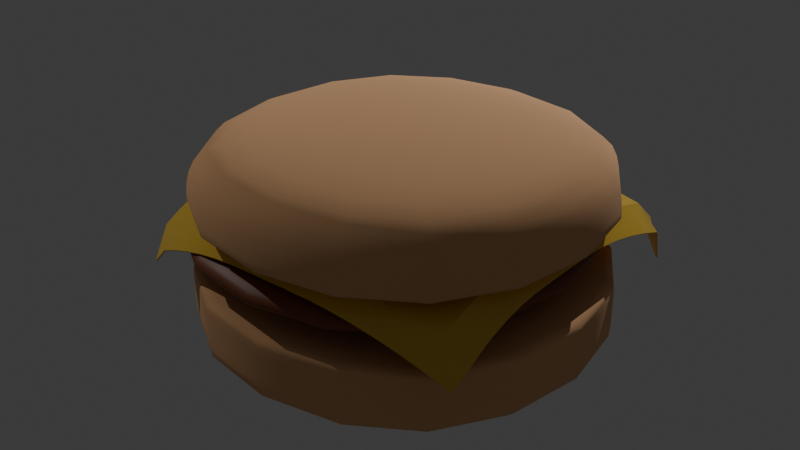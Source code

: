 # Source: hamburger.blend  (saved by Blender 4.0.36; exported with 4.5.12 LTS)
import bpy
from mathutils import Matrix  # noqa: F401  (used for matrix-valued properties, if any)

bpy.ops.wm.read_factory_settings(use_empty=True)
scene = bpy.context.scene
scene.name = 'Scene'

# ---- collections
col_collection = bpy.data.collections.new('Collection'); scene.collection.children.link(col_collection)

# ---- materials (node trees are filled in below, after node groups)
mat_bunmaterial = bpy.data.materials.new('bunMaterial')
mat_bunmaterial.use_transparent_shadow = False
mat_meatmaterial = bpy.data.materials.new('meatMaterial')
mat_meatmaterial.use_transparent_shadow = False
mat_cheesematerial = bpy.data.materials.new('cheeseMaterial')
mat_cheesematerial.use_transparent_shadow = False

# ---- node groups
ng_auto_smooth = bpy.data.node_groups.new('Auto Smooth', 'GeometryNodeTree')
_s = ng_auto_smooth.interface.new_socket(name='Geometry', in_out='OUTPUT', socket_type='NodeSocketGeometry')
_s = ng_auto_smooth.interface.new_socket(name='Geometry', in_out='INPUT', socket_type='NodeSocketGeometry')
_s = ng_auto_smooth.interface.new_socket(name='Angle', in_out='INPUT', socket_type='NodeSocketFloat')
_s.subtype = 'ANGLE'
_s.min_value = 0.0
_s.max_value = 3.142
ng_auto_smooth.is_modifier = True
_N = ng_auto_smooth.nodes; _L = ng_auto_smooth.links
n0 = _N.new('NodeGroupOutput'); n0.name = 'Group Output'; n0.location = (480, -100)
n1 = _N.new('NodeGroupInput'); n1.name = 'Group Input'; n1.location = (-420, -300)
n2 = _N.new('NodeGroupInput'); n2.name = 'Group Input.001'; n2.location = (-60, -100)
n3 = _N.new('GeometryNodeSetShadeSmooth'); n3.name = 'Set Shade Smooth'; n3.location = (120, -100)
n3.domain = 'EDGE'
n4 = _N.new('GeometryNodeSetShadeSmooth'); n4.name = 'Set Shade Smooth.001'; n4.location = (300, -100)
n5 = _N.new('GeometryNodeInputMeshEdgeAngle'); n5.name = 'Edge Angle'; n5.location = (-420, -220)
n6 = _N.new('GeometryNodeInputEdgeSmooth'); n6.name = 'Is Edge Smooth'; n6.location = (-60, -160)
n7 = _N.new('GeometryNodeInputShadeSmooth'); n7.name = 'Is Face Smooth'; n7.location = (-240, -340)
n8 = _N.new('FunctionNodeBooleanMath'); n8.name = 'Boolean Math'; n8.location = (-60, -220)
n9 = _N.new('FunctionNodeCompare'); n9.name = 'Compare'; n9.location = (-240, -180)
n9.operation = 'LESS_EQUAL'
_L.new(n5.outputs[0], n9.inputs[0])
_L.new(n4.outputs[0], n0.inputs[0])
_L.new(n1.outputs[1], n9.inputs[1])
_L.new(n9.outputs[0], n8.inputs[0])
_L.new(n7.outputs[0], n8.inputs[1])
_L.new(n2.outputs[0], n3.inputs[0])
_L.new(n6.outputs[0], n3.inputs[1])
_L.new(n3.outputs[0], n4.inputs[0])
_L.new(n8.outputs[0], n3.inputs[2])
n0.is_active_output = True

# ---- material node trees
mat_bunmaterial.use_nodes = True; mat_bunmaterial.node_tree.nodes.clear()
_N = mat_bunmaterial.node_tree.nodes; _L = mat_bunmaterial.node_tree.links
n0 = _N.new('ShaderNodeBsdfPrincipled'); n0.name = 'Principled BSDF'; n0.location = (10, 300)
n0.inputs[0].default_value = (0.8027, 0.4496, 0.2222, 1.0)
n0.inputs[2].default_value = 1.0
n0.inputs[3].default_value = 1.45
n1 = _N.new('ShaderNodeOutputMaterial'); n1.name = 'Material Output'; n1.location = (300, 300)
_L.new(n0.outputs[0], n1.inputs[0])
n1.is_active_output = True
mat_meatmaterial.use_nodes = True; mat_meatmaterial.node_tree.nodes.clear()
_N = mat_meatmaterial.node_tree.nodes; _L = mat_meatmaterial.node_tree.links
n0 = _N.new('ShaderNodeBsdfPrincipled'); n0.name = 'Principled BSDF'; n0.location = (10, 300)
n0.inputs[0].default_value = (0.2298, 0.06624, 0.02311, 1.0)
n0.inputs[3].default_value = 1.45
n1 = _N.new('ShaderNodeOutputMaterial'); n1.name = 'Material Output'; n1.location = (300, 300)
_L.new(n0.outputs[0], n1.inputs[0])
n1.is_active_output = True
mat_cheesematerial.use_nodes = True; mat_cheesematerial.node_tree.nodes.clear()
_N = mat_cheesematerial.node_tree.nodes; _L = mat_cheesematerial.node_tree.links
n0 = _N.new('ShaderNodeBsdfPrincipled'); n0.name = 'Principled BSDF'; n0.location = (10, 300)
n0.inputs[0].default_value = (0.8032, 0.5264, 0.06662, 1.0)
n0.inputs[2].default_value = 0.1
n0.inputs[3].default_value = 1.45
n1 = _N.new('ShaderNodeOutputMaterial'); n1.name = 'Material Output'; n1.location = (300, 300)
_L.new(n0.outputs[0], n1.inputs[0])
n1.is_active_output = True

# ---- world
world_world = bpy.data.worlds.new('World'); scene.world = world_world
world_world.use_nodes = True; world_world.node_tree.nodes.clear()
_N = world_world.node_tree.nodes; _L = world_world.node_tree.links
n0 = _N.new('ShaderNodeOutputWorld'); n0.name = 'World Output'; n0.location = (300, 300)
n1 = _N.new('ShaderNodeBackground'); n1.name = 'Background'; n1.location = (10, 300)
n1.inputs[0].default_value = (0.05088, 0.05088, 0.05088, 1.0)
_L.new(n1.outputs[0], n0.inputs[0])
n0.is_active_output = True
world_world.color = (0.05088, 0.05088, 0.05088)
world_world.use_sun_shadow = False
world_world.sun_shadow_jitter_overblur = 0.0

# ---- lights
light_point = bpy.data.lights.new('Point', 'POINT')
light_point.transmission_factor = 0.0
light_point.use_soft_falloff = False
light_point.energy = 575.3
light_point.shadow_maximum_resolution = 0.006
light_point.use_absolute_resolution = True
light_point_002 = bpy.data.lights.new('Point.002', 'POINT')
light_point_002.transmission_factor = 0.0
light_point_002.use_soft_falloff = False
light_point_002.energy = 100.0
light_point_002.shadow_maximum_resolution = 0.006
light_point_002.use_absolute_resolution = True

# ---- meshes
me_cube_003 = bpy.data.meshes.new('Cube.003')
me_cube_003.from_pydata([(-1.0, -1.0, -0.07154), (-1.0, -1.0, 0.2711), (-1.0, 1.0, -0.07154), (-1.0, 1.0, 0.2711), (1.0, -1.0, -0.07154), (1.0, -1.0, 0.2711), (1.0, 1.0, -0.07154), (1.0, 1.0, 0.2711), (-1.0, -1.0, 0.3015), (-1.0, 1.0, 0.3015), (1.0, 1.0, 0.3015), (1.0, -1.0, 0.3015), (-1.0, 1.0, 0.03228), (1.0, 1.0, 0.03228), (1.0, -1.0, 0.03228), (-1.0, -1.0, 0.03228)], [], [(8, 1, 3, 9), (9, 3, 7, 10), (10, 7, 5, 11), (11, 5, 1, 8), (2, 6, 4, 0), (7, 3, 1, 5), (14, 11, 8, 15), (13, 10, 11, 14), (12, 9, 10, 13), (15, 8, 9, 12), (0, 15, 12, 2), (2, 12, 13, 6), (6, 13, 14, 4), (4, 14, 15, 0)])
me_cube_003.polygons.foreach_set('use_smooth', [True] * 14)
_uv = me_cube_003.uv_layers.new(name='UVMap')
_uv.uv.foreach_set('vector', [0.6056, 0.0, 0.625, 0.0, 0.625, 0.25, 0.6056, 0.25, 0.6056, 0.25, 0.625, 0.25, 0.625, 0.5, 0.6056, 0.5, 0.6056, 0.5, 0.625, 0.5, 0.625, 0.75, 0.6056, 0.75, 0.6056, 0.75, 0.625, 0.75, 0.625, 1.0, 0.6056, 1.0, 0.125, 0.5, 0.375, 0.5, 0.375, 0.75, 0.125, 0.75, 0.625, 0.5, 0.875, 0.5, 0.875, 0.75, 0.625, 0.75, 0.4169, 0.75, 0.6056, 0.75, 0.6056, 1.0, 0.4169, 1.0, 0.4169, 0.5, 0.6056, 0.5, 0.6056, 0.75, 0.4169, 0.75, 0.4169, 0.25, 0.6056, 0.25, 0.6056, 0.5, 0.4169, 0.5, 0.4169, 0.0, 0.6056, 0.0, 0.6056, 0.25, 0.4169, 0.25, 0.375, 0.0, 0.4169, 0.0, 0.4169, 0.25, 0.375, 0.25, 0.375, 0.25, 0.4169, 0.25, 0.4169, 0.5, 0.375, 0.5, 0.375, 0.5, 0.4169, 0.5, 0.4169, 0.75, 0.375, 0.75, 0.375, 0.75, 0.4169, 0.75, 0.4169, 1.0, 0.375, 1.0])
me_cube_003.materials.append(mat_bunmaterial)
me_cube_003.update()
me_cube_004 = bpy.data.meshes.new('Cube.004')
me_cube_004.from_pydata([(-0.7752, -0.7077, -0.3017), (-0.8534, -0.7859, -0.05698), (-0.7752, 0.7077, -0.3017), (-0.8534, 0.7859, -0.05698), (0.6403, -0.7077, -0.3017), (0.7185, -0.7859, -0.05698), (0.6403, 0.7077, -0.3017), (0.7185, 0.7859, -0.05698), (-1.067, -1.0, -0.1427), (-1.067, 1.0, -0.1427), (0.9326, 1.0, -0.1427), (0.9326, -1.0, -0.1427), (-1.067, 1.0, -0.1979), (0.9326, 1.0, -0.1979), (0.9326, -1.0, -0.1979), (-1.067, -1.0, -0.1979)], [], [(8, 1, 3, 9), (9, 3, 7, 10), (10, 7, 5, 11), (11, 5, 1, 8), (2, 6, 4, 0), (7, 3, 1, 5), (14, 11, 8, 15), (13, 10, 11, 14), (12, 9, 10, 13), (15, 8, 9, 12), (0, 15, 12, 2), (2, 12, 13, 6), (6, 13, 14, 4), (4, 14, 15, 0)])
me_cube_004.polygons.foreach_set('use_smooth', [True] * 14)
_uv = me_cube_004.uv_layers.new(name='UVMap')
_uv.uv.foreach_set('vector', [0.6056, 0.0, 0.625, 0.0, 0.625, 0.25, 0.6056, 0.25, 0.6056, 0.25, 0.625, 0.25, 0.625, 0.5, 0.6056, 0.5, 0.6056, 0.5, 0.625, 0.5, 0.625, 0.75, 0.6056, 0.75, 0.6056, 0.75, 0.625, 0.75, 0.625, 1.0, 0.6056, 1.0, 0.125, 0.5, 0.375, 0.5, 0.375, 0.75, 0.125, 0.75, 0.625, 0.5, 0.875, 0.5, 0.875, 0.75, 0.625, 0.75, 0.4169, 0.75, 0.6056, 0.75, 0.6056, 1.0, 0.4169, 1.0, 0.4169, 0.5, 0.6056, 0.5, 0.6056, 0.75, 0.4169, 0.75, 0.4169, 0.25, 0.6056, 0.25, 0.6056, 0.5, 0.4169, 0.5, 0.4169, 0.0, 0.6056, 0.0, 0.6056, 0.25, 0.4169, 0.25, 0.375, 0.0, 0.4169, 0.0, 0.4169, 0.25, 0.375, 0.25, 0.375, 0.25, 0.4169, 0.25, 0.4169, 0.5, 0.375, 0.5, 0.375, 0.5, 0.4169, 0.5, 0.4169, 0.75, 0.375, 0.75, 0.375, 0.75, 0.4169, 0.75, 0.4169, 1.0, 0.375, 1.0])
me_cube_004.materials.append(mat_meatmaterial)
me_cube_004.update()
me_plane = bpy.data.meshes.new('Plane')
me_plane.from_pydata([(-0.8151, -0.7539, -0.2961), (0.8379, -0.7566, -0.2485), (-0.7027, 0.8579, -0.3891), (0.8273, 0.8075, -0.3576), (-0.719, 0.7748, -0.1768), (-0.7635, 0.6526, -0.1208), (-0.7953, 0.5343, -0.07712), (-0.8157, 0.4197, -0.04529), (-0.8261, 0.3089, -0.02486), (-0.8283, 0.2017, -0.01526), (-0.8284, 0.09787, -0.0139), (-0.8284, -0.005319, -0.0141), (-0.8283, -0.1085, -0.01432), (-0.8281, -0.211, -0.01612), (-0.8274, -0.3103, -0.02565), (-0.8261, -0.406, -0.04355), (-0.8242, -0.4982, -0.06982), (-0.8218, -0.587, -0.1045), (-0.8187, -0.6722, -0.1475), (-0.7154, -0.7755, -0.2003), (-0.6151, -0.7937, -0.1573), (-0.5142, -0.8084, -0.1226), (-0.4127, -0.8195, -0.09634), (-0.3107, -0.8271, -0.07845), (-0.208, -0.8312, -0.06894), (-0.1048, -0.832, -0.06715), (-0.001519, -0.8322, -0.06693), (0.1018, -0.8324, -0.06672), (0.2052, -0.8319, -0.06807), (0.3092, -0.8282, -0.07716), (0.4137, -0.8209, -0.09463), (0.5189, -0.8101, -0.1205), (0.6246, -0.7958, -0.1547), (0.7309, -0.778, -0.1974), (0.8342, -0.6751, -0.2212), (0.8311, -0.5901, -0.1779), (0.8285, -0.5016, -0.143), (0.8266, -0.4096, -0.1164), (0.8252, -0.3141, -0.09823), (0.8244, -0.2151, -0.08836), (0.8242, -0.1129, -0.08618), (0.824, -0.01006, -0.08556), (0.8239, 0.09277, -0.08492), (0.8238, 0.1962, -0.08582), (0.8243, 0.3029, -0.09439), (0.8254, 0.4131, -0.1113), (0.827, 0.5267, -0.1365), (0.8293, 0.6439, -0.1702), (0.8321, 0.7646, -0.2123), (0.7267, 0.8978, -0.2191), (0.6205, 0.8803, -0.177), (0.5149, 0.8665, -0.1433), (0.4098, 0.8562, -0.118), (0.3054, 0.8493, -0.101), (0.2015, 0.846, -0.09242), (0.09823, 0.8459, -0.09152), (-0.004972, 0.8464, -0.09216), (-0.1082, 0.8469, -0.09279), (-0.2106, 0.8481, -0.09516), (-0.3068, 0.8526, -0.1071), (-0.3954, 0.8608, -0.1295), (-0.476, 0.8726, -0.1628), (-0.5478, 0.8881, -0.207), (-0.612, 0.904, -0.2652), (-0.7167, -0.6803, -0.108), (-0.7191, -0.5909, -0.07482), (-0.7213, -0.5005, -0.04424), (-0.723, -0.4074, -0.02012), (-0.7243, -0.3111, -0.003534), (-0.7249, -0.2115, 0.005116), (-0.725, -0.1088, 0.006537), (-0.7251, -0.005663, 0.006775), (-0.7251, 0.09751, 0.006994), (-0.7251, 0.2012, 0.006041), (-0.7233, 0.3079, -0.002537), (-0.7138, 0.4182, -0.02135), (-0.6952, 0.5318, -0.05048), (-0.6673, 0.6483, -0.08893), (-0.6327, 0.7661, -0.1321), (-0.6158, -0.6943, -0.07478), (-0.6172, -0.5997, -0.05429), (-0.6189, -0.5058, -0.03194), (-0.6202, -0.4105, -0.01301), (-0.6212, -0.3128, 0.0001162), (-0.6217, -0.2122, 0.006334), (-0.6218, -0.1092, 0.006953), (-0.6218, -0.006027, 0.007211), (-0.6219, 0.09713, 0.007449), (-0.6219, 0.2004, 0.007329), (-0.6211, 0.3061, 0.001479), (-0.6144, 0.4149, -0.01304), (-0.6004, 0.5262, -0.03559), (-0.5804, 0.6391, -0.06342), (-0.5589, 0.7513, -0.08999), (-0.5146, -0.7072, -0.04419), (-0.5155, -0.6092, -0.03192), (-0.5166, -0.5121, -0.0173), (-0.5175, -0.4143, -0.004386), (-0.5182, -0.3147, 0.004227), (-0.5185, -0.2126, 0.007074), (-0.5185, -0.1095, 0.007372), (-0.5186, -0.006395, 0.007651), (-0.5187, 0.09675, 0.00791), (-0.5187, 0.1999, 0.008145), (-0.5186, 0.3041, 0.005835), (-0.5155, 0.4109, -0.003078), (-0.5068, 0.5196, -0.018), (-0.4944, 0.6291, -0.03585), (-0.4817, 0.7376, -0.05154), (-0.413, -0.7175, -0.02007), (-0.4135, -0.6172, -0.01299), (-0.4142, -0.5176, -0.004375), (-0.4148, -0.4175, 0.003003), (-0.4151, -0.316, 0.006959), (-0.4152, -0.213, 0.007472), (-0.4153, -0.1099, 0.007792), (-0.4153, -0.006765, 0.008094), (-0.4154, 0.09636, 0.008376), (-0.4155, 0.1995, 0.008632), (-0.4155, 0.3027, 0.008683), (-0.4151, 0.4075, 0.005208), (-0.4113, 0.5137, -0.002703), (-0.4048, 0.6205, -0.01277), (-0.3978, 0.7268, -0.02152), (-0.3108, -0.7245, -0.003495), (-0.3111, -0.6229, 0.0001416), (-0.3115, -0.5214, 0.004241), (-0.3117, -0.4193, 0.006963), (-0.3118, -0.3163, 0.007508), (-0.3119, -0.2133, 0.007865), (-0.312, -0.1102, 0.008209), (-0.3121, -0.007135, 0.008536), (-0.3122, 0.09597, 0.008842), (-0.3122, 0.1991, 0.009122), (-0.3123, 0.3022, 0.009371), (-0.3123, 0.4055, 0.009408), (-0.312, 0.5097, 0.00718), (-0.3099, 0.6145, 0.002971), (-0.3069, 0.7193, -0.001116), (-0.2081, -0.7283, 0.00514), (-0.2083, -0.6256, 0.006351), (-0.2084, -0.5227, 0.007084), (-0.2085, -0.4197, 0.007478), (-0.2086, -0.3166, 0.007868), (-0.2087, -0.2136, 0.00825), (-0.2088, -0.1106, 0.00862), (-0.2088, -0.007501, 0.008974), (-0.2089, 0.09558, 0.009307), (-0.209, 0.1987, 0.009613), (-0.209, 0.3018, 0.009887), (-0.2091, 0.405, 0.01012), (-0.2091, 0.5082, 0.01031), (-0.2092, 0.6115, 0.01011), (-0.2089, 0.7152, 0.009321), (-0.1049, -0.729, 0.006551), (-0.105, -0.626, 0.006966), (-0.1051, -0.523, 0.007383), (-0.1052, -0.4199, 0.007801), (-0.1053, -0.3169, 0.008215), (-0.1054, -0.2139, 0.008624), (-0.1055, -0.1109, 0.009021), (-0.1056, -0.00786, 0.009404), (-0.1057, 0.09519, 0.009766), (-0.1057, 0.1983, 0.0101), (-0.1058, 0.3014, 0.0104), (-0.1059, 0.4045, 0.01066), (-0.1059, 0.5077, 0.01087), (-0.106, 0.6109, 0.01103), (-0.106, 0.7142, 0.01112), (-0.001605, -0.7292, 0.006792), (-0.001708, -0.6262, 0.007227), (-0.001812, -0.5232, 0.007666), (-0.001916, -0.4202, 0.008107), (-0.00202, -0.3172, 0.008546), (-0.002123, -0.2142, 0.008982), (-0.002224, -0.1112, 0.009408), (-0.002321, -0.008208, 0.009821), (-0.002414, 0.09482, 0.01021), (-0.0025, 0.1979, 0.01058), (-0.002579, 0.301, 0.01091), (-0.002647, 0.4041, 0.0112), (-0.002703, 0.5072, 0.01144), (-0.002744, 0.6104, 0.01161), (-0.002769, 0.7137, 0.01172), (0.1017, -0.7294, 0.007015), (0.1016, -0.6264, 0.007469), (0.1015, -0.5234, 0.007928), (0.1014, -0.4204, 0.008392), (0.1013, -0.3175, 0.008857), (0.1012, -0.2145, 0.009319), (0.101, -0.1115, 0.009774), (0.1009, -0.00854, 0.01022), (0.1008, 0.09446, 0.01064), (0.1007, 0.1975, 0.01104), (0.1007, 0.3005, 0.01141), (0.1006, 0.4036, 0.01173), (0.1005, 0.5068, 0.01199), (0.1005, 0.6099, 0.01219), (0.1004, 0.7132, 0.01231), (0.2051, -0.729, 0.006065), (0.2049, -0.6264, 0.007352), (0.2048, -0.5236, 0.008167), (0.2047, -0.4207, 0.008653), (0.2046, -0.3177, 0.009141), (0.2044, -0.2148, 0.00963), (0.2043, -0.1118, 0.01011), (0.2042, -0.008851, 0.01059), (0.2041, 0.09412, 0.01105), (0.204, 0.1971, 0.01149), (0.2039, 0.3001, 0.01189), (0.2038, 0.4032, 0.01224), (0.2037, 0.5063, 0.01254), (0.2037, 0.6096, 0.01243), (0.2037, 0.7132, 0.01176), (0.309, -0.7257, -0.002112), (0.3086, -0.6241, 0.001637), (0.3083, -0.5227, 0.005855), (0.308, -0.4208, 0.008707), (0.3078, -0.3179, 0.009395), (0.3077, -0.215, 0.009908), (0.3076, -0.1121, 0.01042), (0.3075, -0.009133, 0.01093), (0.3074, 0.09381, 0.01142), (0.3073, 0.1968, 0.01189), (0.3072, 0.2998, 0.01234), (0.3071, 0.4029, 0.01256), (0.3072, 0.5069, 0.01056), (0.3074, 0.6116, 0.007104), (0.3075, 0.7162, 0.004005), (0.4134, -0.719, -0.01824), (0.4129, -0.6189, -0.01101), (0.4122, -0.5194, -0.002245), (0.4115, -0.4194, 0.005297), (0.4112, -0.318, 0.009434), (0.411, -0.2152, 0.01015), (0.4109, -0.1123, 0.01069), (0.4108, -0.009379, 0.01122), (0.4106, 0.09354, 0.01175), (0.4105, 0.1965, 0.01226), (0.4104, 0.2995, 0.01257), (0.4106, 0.404, 0.00942), (0.411, 0.51, 0.002807), (0.4115, 0.6165, -0.00513), (0.4119, 0.7225, -0.01167), (0.5184, -0.7091, -0.04193), (0.5175, -0.6112, -0.02948), (0.5164, -0.5143, -0.01467), (0.5154, -0.4166, -0.001569), (0.5146, -0.3172, 0.007257), (0.5143, -0.2154, 0.01034), (0.5142, -0.1125, 0.0109), (0.5141, -0.009583, 0.01147), (0.5139, 0.09331, 0.01202), (0.5138, 0.1962, 0.01256), (0.5139, 0.3002, 0.01058), (0.5143, 0.4066, 0.002824), (0.5151, 0.5148, -0.009272), (0.516, 0.6238, -0.02317), (0.5168, 0.732, -0.03488), (0.6239, -0.6965, -0.07209), (0.6224, -0.6021, -0.0514), (0.6207, -0.5084, -0.02886), (0.6193, -0.4133, -0.009711), (0.6182, -0.3157, 0.003659), (0.6177, -0.2153, 0.01015), (0.6175, -0.1126, 0.01107), (0.6174, -0.009735, 0.01165), (0.6172, 0.09314, 0.01223), (0.6171, 0.1962, 0.01246), (0.6174, 0.3015, 0.007143), (0.6182, 0.4098, -0.005082), (0.6194, 0.5205, -0.02313), (0.6208, 0.6327, -0.04469), (0.6221, 0.7442, -0.06456), (0.7295, -0.6828, -0.1049), (0.7271, -0.5937, -0.07153), (0.7249, -0.5034, -0.04074), (0.7231, -0.4105, -0.01638), (0.7218, -0.3144, 0.0004708), (0.7211, -0.2151, 0.009416), (0.7209, -0.1127, 0.01117), (0.7207, -0.009831, 0.01176), (0.7206, 0.09303, 0.01236), (0.7205, 0.1964, 0.0118), (0.721, 0.3027, 0.004068), (0.722, 0.4124, -0.01158), (0.7235, 0.5252, -0.03477), (0.7255, 0.6408, -0.06447), (0.7277, 0.7575, -0.09692)], [], [(288, 48, 3, 49), (4, 78, 63, 2), (78, 93, 62, 63), (93, 108, 61, 62), (108, 123, 60, 61), (123, 138, 59, 60), (138, 153, 58, 59), (153, 168, 57, 58), (168, 183, 56, 57), (183, 198, 55, 56), (198, 213, 54, 55), (213, 228, 53, 54), (228, 243, 52, 53), (243, 258, 51, 52), (258, 273, 50, 51), (273, 288, 49, 50), (0, 19, 64, 18), (18, 64, 65, 17), (17, 65, 66, 16), (16, 66, 67, 15), (15, 67, 68, 14), (14, 68, 69, 13), (13, 69, 70, 12), (12, 70, 71, 11), (11, 71, 72, 10), (10, 72, 73, 9), (9, 73, 74, 8), (8, 74, 75, 7), (7, 75, 76, 6), (6, 76, 77, 5), (5, 77, 78, 4), (19, 20, 79, 64), (64, 79, 80, 65), (65, 80, 81, 66), (66, 81, 82, 67), (67, 82, 83, 68), (68, 83, 84, 69), (69, 84, 85, 70), (70, 85, 86, 71), (71, 86, 87, 72), (72, 87, 88, 73), (73, 88, 89, 74), (74, 89, 90, 75), (75, 90, 91, 76), (76, 91, 92, 77), (77, 92, 93, 78), (20, 21, 94, 79), (79, 94, 95, 80), (80, 95, 96, 81), (81, 96, 97, 82), (82, 97, 98, 83), (83, 98, 99, 84), (84, 99, 100, 85), (85, 100, 101, 86), (86, 101, 102, 87), (87, 102, 103, 88), (88, 103, 104, 89), (89, 104, 105, 90), (90, 105, 106, 91), (91, 106, 107, 92), (92, 107, 108, 93), (21, 22, 109, 94), (94, 109, 110, 95), (95, 110, 111, 96), (96, 111, 112, 97), (97, 112, 113, 98), (98, 113, 114, 99), (99, 114, 115, 100), (100, 115, 116, 101), (101, 116, 117, 102), (102, 117, 118, 103), (103, 118, 119, 104), (104, 119, 120, 105), (105, 120, 121, 106), (106, 121, 122, 107), (107, 122, 123, 108), (22, 23, 124, 109), (109, 124, 125, 110), (110, 125, 126, 111), (111, 126, 127, 112), (112, 127, 128, 113), (113, 128, 129, 114), (114, 129, 130, 115), (115, 130, 131, 116), (116, 131, 132, 117), (117, 132, 133, 118), (118, 133, 134, 119), (119, 134, 135, 120), (120, 135, 136, 121), (121, 136, 137, 122), (122, 137, 138, 123), (23, 24, 139, 124), (124, 139, 140, 125), (125, 140, 141, 126), (126, 141, 142, 127), (127, 142, 143, 128), (128, 143, 144, 129), (129, 144, 145, 130), (130, 145, 146, 131), (131, 146, 147, 132), (132, 147, 148, 133), (133, 148, 149, 134), (134, 149, 150, 135), (135, 150, 151, 136), (136, 151, 152, 137), (137, 152, 153, 138), (24, 25, 154, 139), (139, 154, 155, 140), (140, 155, 156, 141), (141, 156, 157, 142), (142, 157, 158, 143), (143, 158, 159, 144), (144, 159, 160, 145), (145, 160, 161, 146), (146, 161, 162, 147), (147, 162, 163, 148), (148, 163, 164, 149), (149, 164, 165, 150), (150, 165, 166, 151), (151, 166, 167, 152), (152, 167, 168, 153), (25, 26, 169, 154), (154, 169, 170, 155), (155, 170, 171, 156), (156, 171, 172, 157), (157, 172, 173, 158), (158, 173, 174, 159), (159, 174, 175, 160), (160, 175, 176, 161), (161, 176, 177, 162), (162, 177, 178, 163), (163, 178, 179, 164), (164, 179, 180, 165), (165, 180, 181, 166), (166, 181, 182, 167), (167, 182, 183, 168), (26, 27, 184, 169), (169, 184, 185, 170), (170, 185, 186, 171), (171, 186, 187, 172), (172, 187, 188, 173), (173, 188, 189, 174), (174, 189, 190, 175), (175, 190, 191, 176), (176, 191, 192, 177), (177, 192, 193, 178), (178, 193, 194, 179), (179, 194, 195, 180), (180, 195, 196, 181), (181, 196, 197, 182), (182, 197, 198, 183), (27, 28, 199, 184), (184, 199, 200, 185), (185, 200, 201, 186), (186, 201, 202, 187), (187, 202, 203, 188), (188, 203, 204, 189), (189, 204, 205, 190), (190, 205, 206, 191), (191, 206, 207, 192), (192, 207, 208, 193), (193, 208, 209, 194), (194, 209, 210, 195), (195, 210, 211, 196), (196, 211, 212, 197), (197, 212, 213, 198), (28, 29, 214, 199), (199, 214, 215, 200), (200, 215, 216, 201), (201, 216, 217, 202), (202, 217, 218, 203), (203, 218, 219, 204), (204, 219, 220, 205), (205, 220, 221, 206), (206, 221, 222, 207), (207, 222, 223, 208), (208, 223, 224, 209), (209, 224, 225, 210), (210, 225, 226, 211), (211, 226, 227, 212), (212, 227, 228, 213), (29, 30, 229, 214), (214, 229, 230, 215), (215, 230, 231, 216), (216, 231, 232, 217), (217, 232, 233, 218), (218, 233, 234, 219), (219, 234, 235, 220), (220, 235, 236, 221), (221, 236, 237, 222), (222, 237, 238, 223), (223, 238, 239, 224), (224, 239, 240, 225), (225, 240, 241, 226), (226, 241, 242, 227), (227, 242, 243, 228), (30, 31, 244, 229), (229, 244, 245, 230), (230, 245, 246, 231), (231, 246, 247, 232), (232, 247, 248, 233), (233, 248, 249, 234), (234, 249, 250, 235), (235, 250, 251, 236), (236, 251, 252, 237), (237, 252, 253, 238), (238, 253, 254, 239), (239, 254, 255, 240), (240, 255, 256, 241), (241, 256, 257, 242), (242, 257, 258, 243), (31, 32, 259, 244), (244, 259, 260, 245), (245, 260, 261, 246), (246, 261, 262, 247), (247, 262, 263, 248), (248, 263, 264, 249), (249, 264, 265, 250), (250, 265, 266, 251), (251, 266, 267, 252), (252, 267, 268, 253), (253, 268, 269, 254), (254, 269, 270, 255), (255, 270, 271, 256), (256, 271, 272, 257), (257, 272, 273, 258), (32, 33, 274, 259), (259, 274, 275, 260), (260, 275, 276, 261), (261, 276, 277, 262), (262, 277, 278, 263), (263, 278, 279, 264), (264, 279, 280, 265), (265, 280, 281, 266), (266, 281, 282, 267), (267, 282, 283, 268), (268, 283, 284, 269), (269, 284, 285, 270), (270, 285, 286, 271), (271, 286, 287, 272), (272, 287, 288, 273), (33, 1, 34, 274), (274, 34, 35, 275), (275, 35, 36, 276), (276, 36, 37, 277), (277, 37, 38, 278), (278, 38, 39, 279), (279, 39, 40, 280), (280, 40, 41, 281), (281, 41, 42, 282), (282, 42, 43, 283), (283, 43, 44, 284), (284, 44, 45, 285), (285, 45, 46, 286), (286, 46, 47, 287), (287, 47, 48, 288)])
me_plane.polygons.foreach_set('use_smooth', [True] * 256)
_uv = me_plane.uv_layers.new(name='UVMap')
_uv.uv.foreach_set('vector', [0.9375, 0.9375, 1.0, 0.9375, 1.0, 1.0, 0.9375, 1.0, 0.0, 0.9375, 0.0625, 0.9375, 0.0625, 1.0, 0.0, 1.0, 0.0625, 0.9375, 0.125, 0.9375, 0.125, 1.0, 0.0625, 1.0, 0.125, 0.9375, 0.1875, 0.9375, 0.1875, 1.0, 0.125, 1.0, 0.1875, 0.9375, 0.25, 0.9375, 0.25, 1.0, 0.1875, 1.0, 0.25, 0.9375, 0.3125, 0.9375, 0.3125, 1.0, 0.25, 1.0, 0.3125, 0.9375, 0.375, 0.9375, 0.375, 1.0, 0.3125, 1.0, 0.375, 0.9375, 0.4375, 0.9375, 0.4375, 1.0, 0.375, 1.0, 0.4375, 0.9375, 0.5, 0.9375, 0.5, 1.0, 0.4375, 1.0, 0.5, 0.9375, 0.5625, 0.9375, 0.5625, 1.0, 0.5, 1.0, 0.5625, 0.9375, 0.625, 0.9375, 0.625, 1.0, 0.5625, 1.0, 0.625, 0.9375, 0.6875, 0.9375, 0.6875, 1.0, 0.625, 1.0, 0.6875, 0.9375, 0.75, 0.9375, 0.75, 1.0, 0.6875, 1.0, 0.75, 0.9375, 0.8125, 0.9375, 0.8125, 1.0, 0.75, 1.0, 0.8125, 0.9375, 0.875, 0.9375, 0.875, 1.0, 0.8125, 1.0, 0.875, 0.9375, 0.9375, 0.9375, 0.9375, 1.0, 0.875, 1.0, 0.0, 0.0, 0.0625, 0.0, 0.0625, 0.0625, 0.0, 0.0625, 0.0, 0.0625, 0.0625, 0.0625, 0.0625, 0.125, 0.0, 0.125, 0.0, 0.125, 0.0625, 0.125, 0.0625, 0.1875, 0.0, 0.1875, 0.0, 0.1875, 0.0625, 0.1875, 0.0625, 0.25, 0.0, 0.25, 0.0, 0.25, 0.0625, 0.25, 0.0625, 0.3125, 0.0, 0.3125, 0.0, 0.3125, 0.0625, 0.3125, 0.0625, 0.375, 0.0, 0.375, 0.0, 0.375, 0.0625, 0.375, 0.0625, 0.4375, 0.0, 0.4375, 0.0, 0.4375, 0.0625, 0.4375, 0.0625, 0.5, 0.0, 0.5, 0.0, 0.5, 0.0625, 0.5, 0.0625, 0.5625, 0.0, 0.5625, 0.0, 0.5625, 0.0625, 0.5625, 0.0625, 0.625, 0.0, 0.625, 0.0, 0.625, 0.0625, 0.625, 0.0625, 0.6875, 0.0, 0.6875, 0.0, 0.6875, 0.0625, 0.6875, 0.0625, 0.75, 0.0, 0.75, 0.0, 0.75, 0.0625, 0.75, 0.0625, 0.8125, 0.0, 0.8125, 0.0, 0.8125, 0.0625, 0.8125, 0.0625, 0.875, 0.0, 0.875, 0.0, 0.875, 0.0625, 0.875, 0.0625, 0.9375, 0.0, 0.9375, 0.0625, 0.0, 0.125, 0.0, 0.125, 0.0625, 0.0625, 0.0625, 0.0625, 0.0625, 0.125, 0.0625, 0.125, 0.125, 0.0625, 0.125, 0.0625, 0.125, 0.125, 0.125, 0.125, 0.1875, 0.0625, 0.1875, 0.0625, 0.1875, 0.125, 0.1875, 0.125, 0.25, 0.0625, 0.25, 0.0625, 0.25, 0.125, 0.25, 0.125, 0.3125, 0.0625, 0.3125, 0.0625, 0.3125, 0.125, 0.3125, 0.125, 0.375, 0.0625, 0.375, 0.0625, 0.375, 0.125, 0.375, 0.125, 0.4375, 0.0625, 0.4375, 0.0625, 0.4375, 0.125, 0.4375, 0.125, 0.5, 0.0625, 0.5, 0.0625, 0.5, 0.125, 0.5, 0.125, 0.5625, 0.0625, 0.5625, 0.0625, 0.5625, 0.125, 0.5625, 0.125, 0.625, 0.0625, 0.625, 0.0625, 0.625, 0.125, 0.625, 0.125, 0.6875, 0.0625, 0.6875, 0.0625, 0.6875, 0.125, 0.6875, 0.125, 0.75, 0.0625, 0.75, 0.0625, 0.75, 0.125, 0.75, 0.125, 0.8125, 0.0625, 0.8125, 0.0625, 0.8125, 0.125, 0.8125, 0.125, 0.875, 0.0625, 0.875, 0.0625, 0.875, 0.125, 0.875, 0.125, 0.9375, 0.0625, 0.9375, 0.125, 0.0, 0.1875, 0.0, 0.1875, 0.0625, 0.125, 0.0625, 0.125, 0.0625, 0.1875, 0.0625, 0.1875, 0.125, 0.125, 0.125, 0.125, 0.125, 0.1875, 0.125, 0.1875, 0.1875, 0.125, 0.1875, 0.125, 0.1875, 0.1875, 0.1875, 0.1875, 0.25, 0.125, 0.25, 0.125, 0.25, 0.1875, 0.25, 0.1875, 0.3125, 0.125, 0.3125, 0.125, 0.3125, 0.1875, 0.3125, 0.1875, 0.375, 0.125, 0.375, 0.125, 0.375, 0.1875, 0.375, 0.1875, 0.4375, 0.125, 0.4375, 0.125, 0.4375, 0.1875, 0.4375, 0.1875, 0.5, 0.125, 0.5, 0.125, 0.5, 0.1875, 0.5, 0.1875, 0.5625, 0.125, 0.5625, 0.125, 0.5625, 0.1875, 0.5625, 0.1875, 0.625, 0.125, 0.625, 0.125, 0.625, 0.1875, 0.625, 0.1875, 0.6875, 0.125, 0.6875, 0.125, 0.6875, 0.1875, 0.6875, 0.1875, 0.75, 0.125, 0.75, 0.125, 0.75, 0.1875, 0.75, 0.1875, 0.8125, 0.125, 0.8125, 0.125, 0.8125, 0.1875, 0.8125, 0.1875, 0.875, 0.125, 0.875, 0.125, 0.875, 0.1875, 0.875, 0.1875, 0.9375, 0.125, 0.9375, 0.1875, 0.0, 0.25, 0.0, 0.25, 0.0625, 0.1875, 0.0625, 0.1875, 0.0625, 0.25, 0.0625, 0.25, 0.125, 0.1875, 0.125, 0.1875, 0.125, 0.25, 0.125, 0.25, 0.1875, 0.1875, 0.1875, 0.1875, 0.1875, 0.25, 0.1875, 0.25, 0.25, 0.1875, 0.25, 0.1875, 0.25, 0.25, 0.25, 0.25, 0.3125, 0.1875, 0.3125, 0.1875, 0.3125, 0.25, 0.3125, 0.25, 0.375, 0.1875, 0.375, 0.1875, 0.375, 0.25, 0.375, 0.25, 0.4375, 0.1875, 0.4375, 0.1875, 0.4375, 0.25, 0.4375, 0.25, 0.5, 0.1875, 0.5, 0.1875, 0.5, 0.25, 0.5, 0.25, 0.5625, 0.1875, 0.5625, 0.1875, 0.5625, 0.25, 0.5625, 0.25, 0.625, 0.1875, 0.625, 0.1875, 0.625, 0.25, 0.625, 0.25, 0.6875, 0.1875, 0.6875, 0.1875, 0.6875, 0.25, 0.6875, 0.25, 0.75, 0.1875, 0.75, 0.1875, 0.75, 0.25, 0.75, 0.25, 0.8125, 0.1875, 0.8125, 0.1875, 0.8125, 0.25, 0.8125, 0.25, 0.875, 0.1875, 0.875, 0.1875, 0.875, 0.25, 0.875, 0.25, 0.9375, 0.1875, 0.9375, 0.25, 0.0, 0.3125, 0.0, 0.3125, 0.0625, 0.25, 0.0625, 0.25, 0.0625, 0.3125, 0.0625, 0.3125, 0.125, 0.25, 0.125, 0.25, 0.125, 0.3125, 0.125, 0.3125, 0.1875, 0.25, 0.1875, 0.25, 0.1875, 0.3125, 0.1875, 0.3125, 0.25, 0.25, 0.25, 0.25, 0.25, 0.3125, 0.25, 0.3125, 0.3125, 0.25, 0.3125, 0.25, 0.3125, 0.3125, 0.3125, 0.3125, 0.375, 0.25, 0.375, 0.25, 0.375, 0.3125, 0.375, 0.3125, 0.4375, 0.25, 0.4375, 0.25, 0.4375, 0.3125, 0.4375, 0.3125, 0.5, 0.25, 0.5, 0.25, 0.5, 0.3125, 0.5, 0.3125, 0.5625, 0.25, 0.5625, 0.25, 0.5625, 0.3125, 0.5625, 0.3125, 0.625, 0.25, 0.625, 0.25, 0.625, 0.3125, 0.625, 0.3125, 0.6875, 0.25, 0.6875, 0.25, 0.6875, 0.3125, 0.6875, 0.3125, 0.75, 0.25, 0.75, 0.25, 0.75, 0.3125, 0.75, 0.3125, 0.8125, 0.25, 0.8125, 0.25, 0.8125, 0.3125, 0.8125, 0.3125, 0.875, 0.25, 0.875, 0.25, 0.875, 0.3125, 0.875, 0.3125, 0.9375, 0.25, 0.9375, 0.3125, 0.0, 0.375, 0.0, 0.375, 0.0625, 0.3125, 0.0625, 0.3125, 0.0625, 0.375, 0.0625, 0.375, 0.125, 0.3125, 0.125, 0.3125, 0.125, 0.375, 0.125, 0.375, 0.1875, 0.3125, 0.1875, 0.3125, 0.1875, 0.375, 0.1875, 0.375, 0.25, 0.3125, 0.25, 0.3125, 0.25, 0.375, 0.25, 0.375, 0.3125, 0.3125, 0.3125, 0.3125, 0.3125, 0.375, 0.3125, 0.375, 0.375, 0.3125, 0.375, 0.3125, 0.375, 0.375, 0.375, 0.375, 0.4375, 0.3125, 0.4375, 0.3125, 0.4375, 0.375, 0.4375, 0.375, 0.5, 0.3125, 0.5, 0.3125, 0.5, 0.375, 0.5, 0.375, 0.5625, 0.3125, 0.5625, 0.3125, 0.5625, 0.375, 0.5625, 0.375, 0.625, 0.3125, 0.625, 0.3125, 0.625, 0.375, 0.625, 0.375, 0.6875, 0.3125, 0.6875, 0.3125, 0.6875, 0.375, 0.6875, 0.375, 0.75, 0.3125, 0.75, 0.3125, 0.75, 0.375, 0.75, 0.375, 0.8125, 0.3125, 0.8125, 0.3125, 0.8125, 0.375, 0.8125, 0.375, 0.875, 0.3125, 0.875, 0.3125, 0.875, 0.375, 0.875, 0.375, 0.9375, 0.3125, 0.9375, 0.375, 0.0, 0.4375, 0.0, 0.4375, 0.0625, 0.375, 0.0625, 0.375, 0.0625, 0.4375, 0.0625, 0.4375, 0.125, 0.375, 0.125, 0.375, 0.125, 0.4375, 0.125, 0.4375, 0.1875, 0.375, 0.1875, 0.375, 0.1875, 0.4375, 0.1875, 0.4375, 0.25, 0.375, 0.25, 0.375, 0.25, 0.4375, 0.25, 0.4375, 0.3125, 0.375, 0.3125, 0.375, 0.3125, 0.4375, 0.3125, 0.4375, 0.375, 0.375, 0.375, 0.375, 0.375, 0.4375, 0.375, 0.4375, 0.4375, 0.375, 0.4375, 0.375, 0.4375, 0.4375, 0.4375, 0.4375, 0.5, 0.375, 0.5, 0.375, 0.5, 0.4375, 0.5, 0.4375, 0.5625, 0.375, 0.5625, 0.375, 0.5625, 0.4375, 0.5625, 0.4375, 0.625, 0.375, 0.625, 0.375, 0.625, 0.4375, 0.625, 0.4375, 0.6875, 0.375, 0.6875, 0.375, 0.6875, 0.4375, 0.6875, 0.4375, 0.75, 0.375, 0.75, 0.375, 0.75, 0.4375, 0.75, 0.4375, 0.8125, 0.375, 0.8125, 0.375, 0.8125, 0.4375, 0.8125, 0.4375, 0.875, 0.375, 0.875, 0.375, 0.875, 0.4375, 0.875, 0.4375, 0.9375, 0.375, 0.9375, 0.4375, 0.0, 0.5, 0.0, 0.5, 0.0625, 0.4375, 0.0625, 0.4375, 0.0625, 0.5, 0.0625, 0.5, 0.125, 0.4375, 0.125, 0.4375, 0.125, 0.5, 0.125, 0.5, 0.1875, 0.4375, 0.1875, 0.4375, 0.1875, 0.5, 0.1875, 0.5, 0.25, 0.4375, 0.25, 0.4375, 0.25, 0.5, 0.25, 0.5, 0.3125, 0.4375, 0.3125, 0.4375, 0.3125, 0.5, 0.3125, 0.5, 0.375, 0.4375, 0.375, 0.4375, 0.375, 0.5, 0.375, 0.5, 0.4375, 0.4375, 0.4375, 0.4375, 0.4375, 0.5, 0.4375, 0.5, 0.5, 0.4375, 0.5, 0.4375, 0.5, 0.5, 0.5, 0.5, 0.5625, 0.4375, 0.5625, 0.4375, 0.5625, 0.5, 0.5625, 0.5, 0.625, 0.4375, 0.625, 0.4375, 0.625, 0.5, 0.625, 0.5, 0.6875, 0.4375, 0.6875, 0.4375, 0.6875, 0.5, 0.6875, 0.5, 0.75, 0.4375, 0.75, 0.4375, 0.75, 0.5, 0.75, 0.5, 0.8125, 0.4375, 0.8125, 0.4375, 0.8125, 0.5, 0.8125, 0.5, 0.875, 0.4375, 0.875, 0.4375, 0.875, 0.5, 0.875, 0.5, 0.9375, 0.4375, 0.9375, 0.5, 0.0, 0.5625, 0.0, 0.5625, 0.0625, 0.5, 0.0625, 0.5, 0.0625, 0.5625, 0.0625, 0.5625, 0.125, 0.5, 0.125, 0.5, 0.125, 0.5625, 0.125, 0.5625, 0.1875, 0.5, 0.1875, 0.5, 0.1875, 0.5625, 0.1875, 0.5625, 0.25, 0.5, 0.25, 0.5, 0.25, 0.5625, 0.25, 0.5625, 0.3125, 0.5, 0.3125, 0.5, 0.3125, 0.5625, 0.3125, 0.5625, 0.375, 0.5, 0.375, 0.5, 0.375, 0.5625, 0.375, 0.5625, 0.4375, 0.5, 0.4375, 0.5, 0.4375, 0.5625, 0.4375, 0.5625, 0.5, 0.5, 0.5, 0.5, 0.5, 0.5625, 0.5, 0.5625, 0.5625, 0.5, 0.5625, 0.5, 0.5625, 0.5625, 0.5625, 0.5625, 0.625, 0.5, 0.625, 0.5, 0.625, 0.5625, 0.625, 0.5625, 0.6875, 0.5, 0.6875, 0.5, 0.6875, 0.5625, 0.6875, 0.5625, 0.75, 0.5, 0.75, 0.5, 0.75, 0.5625, 0.75, 0.5625, 0.8125, 0.5, 0.8125, 0.5, 0.8125, 0.5625, 0.8125, 0.5625, 0.875, 0.5, 0.875, 0.5, 0.875, 0.5625, 0.875, 0.5625, 0.9375, 0.5, 0.9375, 0.5625, 0.0, 0.625, 0.0, 0.625, 0.0625, 0.5625, 0.0625, 0.5625, 0.0625, 0.625, 0.0625, 0.625, 0.125, 0.5625, 0.125, 0.5625, 0.125, 0.625, 0.125, 0.625, 0.1875, 0.5625, 0.1875, 0.5625, 0.1875, 0.625, 0.1875, 0.625, 0.25, 0.5625, 0.25, 0.5625, 0.25, 0.625, 0.25, 0.625, 0.3125, 0.5625, 0.3125, 0.5625, 0.3125, 0.625, 0.3125, 0.625, 0.375, 0.5625, 0.375, 0.5625, 0.375, 0.625, 0.375, 0.625, 0.4375, 0.5625, 0.4375, 0.5625, 0.4375, 0.625, 0.4375, 0.625, 0.5, 0.5625, 0.5, 0.5625, 0.5, 0.625, 0.5, 0.625, 0.5625, 0.5625, 0.5625, 0.5625, 0.5625, 0.625, 0.5625, 0.625, 0.625, 0.5625, 0.625, 0.5625, 0.625, 0.625, 0.625, 0.625, 0.6875, 0.5625, 0.6875, 0.5625, 0.6875, 0.625, 0.6875, 0.625, 0.75, 0.5625, 0.75, 0.5625, 0.75, 0.625, 0.75, 0.625, 0.8125, 0.5625, 0.8125, 0.5625, 0.8125, 0.625, 0.8125, 0.625, 0.875, 0.5625, 0.875, 0.5625, 0.875, 0.625, 0.875, 0.625, 0.9375, 0.5625, 0.9375, 0.625, 0.0, 0.6875, 0.0, 0.6875, 0.0625, 0.625, 0.0625, 0.625, 0.0625, 0.6875, 0.0625, 0.6875, 0.125, 0.625, 0.125, 0.625, 0.125, 0.6875, 0.125, 0.6875, 0.1875, 0.625, 0.1875, 0.625, 0.1875, 0.6875, 0.1875, 0.6875, 0.25, 0.625, 0.25, 0.625, 0.25, 0.6875, 0.25, 0.6875, 0.3125, 0.625, 0.3125, 0.625, 0.3125, 0.6875, 0.3125, 0.6875, 0.375, 0.625, 0.375, 0.625, 0.375, 0.6875, 0.375, 0.6875, 0.4375, 0.625, 0.4375, 0.625, 0.4375, 0.6875, 0.4375, 0.6875, 0.5, 0.625, 0.5, 0.625, 0.5, 0.6875, 0.5, 0.6875, 0.5625, 0.625, 0.5625, 0.625, 0.5625, 0.6875, 0.5625, 0.6875, 0.625, 0.625, 0.625, 0.625, 0.625, 0.6875, 0.625, 0.6875, 0.6875, 0.625, 0.6875, 0.625, 0.6875, 0.6875, 0.6875, 0.6875, 0.75, 0.625, 0.75, 0.625, 0.75, 0.6875, 0.75, 0.6875, 0.8125, 0.625, 0.8125, 0.625, 0.8125, 0.6875, 0.8125, 0.6875, 0.875, 0.625, 0.875, 0.625, 0.875, 0.6875, 0.875, 0.6875, 0.9375, 0.625, 0.9375, 0.6875, 0.0, 0.75, 0.0, 0.75, 0.0625, 0.6875, 0.0625, 0.6875, 0.0625, 0.75, 0.0625, 0.75, 0.125, 0.6875, 0.125, 0.6875, 0.125, 0.75, 0.125, 0.75, 0.1875, 0.6875, 0.1875, 0.6875, 0.1875, 0.75, 0.1875, 0.75, 0.25, 0.6875, 0.25, 0.6875, 0.25, 0.75, 0.25, 0.75, 0.3125, 0.6875, 0.3125, 0.6875, 0.3125, 0.75, 0.3125, 0.75, 0.375, 0.6875, 0.375, 0.6875, 0.375, 0.75, 0.375, 0.75, 0.4375, 0.6875, 0.4375, 0.6875, 0.4375, 0.75, 0.4375, 0.75, 0.5, 0.6875, 0.5, 0.6875, 0.5, 0.75, 0.5, 0.75, 0.5625, 0.6875, 0.5625, 0.6875, 0.5625, 0.75, 0.5625, 0.75, 0.625, 0.6875, 0.625, 0.6875, 0.625, 0.75, 0.625, 0.75, 0.6875, 0.6875, 0.6875, 0.6875, 0.6875, 0.75, 0.6875, 0.75, 0.75, 0.6875, 0.75, 0.6875, 0.75, 0.75, 0.75, 0.75, 0.8125, 0.6875, 0.8125, 0.6875, 0.8125, 0.75, 0.8125, 0.75, 0.875, 0.6875, 0.875, 0.6875, 0.875, 0.75, 0.875, 0.75, 0.9375, 0.6875, 0.9375, 0.75, 0.0, 0.8125, 0.0, 0.8125, 0.0625, 0.75, 0.0625, 0.75, 0.0625, 0.8125, 0.0625, 0.8125, 0.125, 0.75, 0.125, 0.75, 0.125, 0.8125, 0.125, 0.8125, 0.1875, 0.75, 0.1875, 0.75, 0.1875, 0.8125, 0.1875, 0.8125, 0.25, 0.75, 0.25, 0.75, 0.25, 0.8125, 0.25, 0.8125, 0.3125, 0.75, 0.3125, 0.75, 0.3125, 0.8125, 0.3125, 0.8125, 0.375, 0.75, 0.375, 0.75, 0.375, 0.8125, 0.375, 0.8125, 0.4375, 0.75, 0.4375, 0.75, 0.4375, 0.8125, 0.4375, 0.8125, 0.5, 0.75, 0.5, 0.75, 0.5, 0.8125, 0.5, 0.8125, 0.5625, 0.75, 0.5625, 0.75, 0.5625, 0.8125, 0.5625, 0.8125, 0.625, 0.75, 0.625, 0.75, 0.625, 0.8125, 0.625, 0.8125, 0.6875, 0.75, 0.6875, 0.75, 0.6875, 0.8125, 0.6875, 0.8125, 0.75, 0.75, 0.75, 0.75, 0.75, 0.8125, 0.75, 0.8125, 0.8125, 0.75, 0.8125, 0.75, 0.8125, 0.8125, 0.8125, 0.8125, 0.875, 0.75, 0.875, 0.75, 0.875, 0.8125, 0.875, 0.8125, 0.9375, 0.75, 0.9375, 0.8125, 0.0, 0.875, 0.0, 0.875, 0.0625, 0.8125, 0.0625, 0.8125, 0.0625, 0.875, 0.0625, 0.875, 0.125, 0.8125, 0.125, 0.8125, 0.125, 0.875, 0.125, 0.875, 0.1875, 0.8125, 0.1875, 0.8125, 0.1875, 0.875, 0.1875, 0.875, 0.25, 0.8125, 0.25, 0.8125, 0.25, 0.875, 0.25, 0.875, 0.3125, 0.8125, 0.3125, 0.8125, 0.3125, 0.875, 0.3125, 0.875, 0.375, 0.8125, 0.375, 0.8125, 0.375, 0.875, 0.375, 0.875, 0.4375, 0.8125, 0.4375, 0.8125, 0.4375, 0.875, 0.4375, 0.875, 0.5, 0.8125, 0.5, 0.8125, 0.5, 0.875, 0.5, 0.875, 0.5625, 0.8125, 0.5625, 0.8125, 0.5625, 0.875, 0.5625, 0.875, 0.625, 0.8125, 0.625, 0.8125, 0.625, 0.875, 0.625, 0.875, 0.6875, 0.8125, 0.6875, 0.8125, 0.6875, 0.875, 0.6875, 0.875, 0.75, 0.8125, 0.75, 0.8125, 0.75, 0.875, 0.75, 0.875, 0.8125, 0.8125, 0.8125, 0.8125, 0.8125, 0.875, 0.8125, 0.875, 0.875, 0.8125, 0.875, 0.8125, 0.875, 0.875, 0.875, 0.875, 0.9375, 0.8125, 0.9375, 0.875, 0.0, 0.9375, 0.0, 0.9375, 0.0625, 0.875, 0.0625, 0.875, 0.0625, 0.9375, 0.0625, 0.9375, 0.125, 0.875, 0.125, 0.875, 0.125, 0.9375, 0.125, 0.9375, 0.1875, 0.875, 0.1875, 0.875, 0.1875, 0.9375, 0.1875, 0.9375, 0.25, 0.875, 0.25, 0.875, 0.25, 0.9375, 0.25, 0.9375, 0.3125, 0.875, 0.3125, 0.875, 0.3125, 0.9375, 0.3125, 0.9375, 0.375, 0.875, 0.375, 0.875, 0.375, 0.9375, 0.375, 0.9375, 0.4375, 0.875, 0.4375, 0.875, 0.4375, 0.9375, 0.4375, 0.9375, 0.5, 0.875, 0.5, 0.875, 0.5, 0.9375, 0.5, 0.9375, 0.5625, 0.875, 0.5625, 0.875, 0.5625, 0.9375, 0.5625, 0.9375, 0.625, 0.875, 0.625, 0.875, 0.625, 0.9375, 0.625, 0.9375, 0.6875, 0.875, 0.6875, 0.875, 0.6875, 0.9375, 0.6875, 0.9375, 0.75, 0.875, 0.75, 0.875, 0.75, 0.9375, 0.75, 0.9375, 0.8125, 0.875, 0.8125, 0.875, 0.8125, 0.9375, 0.8125, 0.9375, 0.875, 0.875, 0.875, 0.875, 0.875, 0.9375, 0.875, 0.9375, 0.9375, 0.875, 0.9375, 0.9375, 0.0, 1.0, 0.0, 1.0, 0.0625, 0.9375, 0.0625, 0.9375, 0.0625, 1.0, 0.0625, 1.0, 0.125, 0.9375, 0.125, 0.9375, 0.125, 1.0, 0.125, 1.0, 0.1875, 0.9375, 0.1875, 0.9375, 0.1875, 1.0, 0.1875, 1.0, 0.25, 0.9375, 0.25, 0.9375, 0.25, 1.0, 0.25, 1.0, 0.3125, 0.9375, 0.3125, 0.9375, 0.3125, 1.0, 0.3125, 1.0, 0.375, 0.9375, 0.375, 0.9375, 0.375, 1.0, 0.375, 1.0, 0.4375, 0.9375, 0.4375, 0.9375, 0.4375, 1.0, 0.4375, 1.0, 0.5, 0.9375, 0.5, 0.9375, 0.5, 1.0, 0.5, 1.0, 0.5625, 0.9375, 0.5625, 0.9375, 0.5625, 1.0, 0.5625, 1.0, 0.625, 0.9375, 0.625, 0.9375, 0.625, 1.0, 0.625, 1.0, 0.6875, 0.9375, 0.6875, 0.9375, 0.6875, 1.0, 0.6875, 1.0, 0.75, 0.9375, 0.75, 0.9375, 0.75, 1.0, 0.75, 1.0, 0.8125, 0.9375, 0.8125, 0.9375, 0.8125, 1.0, 0.8125, 1.0, 0.875, 0.9375, 0.875, 0.9375, 0.875, 1.0, 0.875, 1.0, 0.9375, 0.9375, 0.9375])
me_plane.materials.append(mat_cheesematerial)
me_plane.update()
me_cube_005 = bpy.data.meshes.new('Cube.005')
me_cube_005.from_pydata([(-0.7235, -0.7235, -0.07154), (-1.0, -1.0, 0.1942), (-0.7235, 0.7235, -0.07154), (-1.0, 1.0, 0.1942), (0.7235, -0.7235, -0.07154), (1.0, -1.0, 0.1942), (0.7235, 0.7235, -0.07154), (1.0, 1.0, 0.1942), (-1.0, -1.0, 0.3015), (-1.0, 1.0, 0.3015), (1.0, 1.0, 0.3015), (1.0, -1.0, 0.3015), (-1.0, 1.0, 0.03228), (1.0, 1.0, 0.03228), (1.0, -1.0, 0.03228), (-1.0, -1.0, 0.03228)], [], [(8, 1, 3, 9), (9, 3, 7, 10), (10, 7, 5, 11), (11, 5, 1, 8), (2, 6, 4, 0), (7, 3, 1, 5), (14, 11, 8, 15), (13, 10, 11, 14), (12, 9, 10, 13), (15, 8, 9, 12), (0, 15, 12, 2), (2, 12, 13, 6), (6, 13, 14, 4), (4, 14, 15, 0)])
me_cube_005.polygons.foreach_set('use_smooth', [True] * 14)
_uv = me_cube_005.uv_layers.new(name='UVMap')
_uv.uv.foreach_set('vector', [0.6056, 0.0, 0.625, 0.0, 0.625, 0.25, 0.6056, 0.25, 0.6056, 0.25, 0.625, 0.25, 0.625, 0.5, 0.6056, 0.5, 0.6056, 0.5, 0.625, 0.5, 0.625, 0.75, 0.6056, 0.75, 0.6056, 0.75, 0.625, 0.75, 0.625, 1.0, 0.6056, 1.0, 0.125, 0.5, 0.375, 0.5, 0.375, 0.75, 0.125, 0.75, 0.625, 0.5, 0.875, 0.5, 0.875, 0.75, 0.625, 0.75, 0.4169, 0.75, 0.6056, 0.75, 0.6056, 1.0, 0.4169, 1.0, 0.4169, 0.5, 0.6056, 0.5, 0.6056, 0.75, 0.4169, 0.75, 0.4169, 0.25, 0.6056, 0.25, 0.6056, 0.5, 0.4169, 0.5, 0.4169, 0.0, 0.6056, 0.0, 0.6056, 0.25, 0.4169, 0.25, 0.375, 0.0, 0.4169, 0.0, 0.4169, 0.25, 0.375, 0.25, 0.375, 0.25, 0.4169, 0.25, 0.4169, 0.5, 0.375, 0.5, 0.375, 0.5, 0.4169, 0.5, 0.4169, 0.75, 0.375, 0.75, 0.375, 0.75, 0.4169, 0.75, 0.4169, 1.0, 0.375, 1.0])
me_cube_005.materials.append(mat_bunmaterial)
me_cube_005.update()

# ---- objects
ob_light = bpy.data.objects.new('light', light_point)
ob_cube = bpy.data.objects.new('Cube', me_cube_003)
ob_meat = bpy.data.objects.new('meat', me_cube_004)
ob_plane = bpy.data.objects.new('Plane', me_plane)
ob_cube_001 = bpy.data.objects.new('Cube.001', me_cube_005)
ob_light_001 = bpy.data.objects.new('light.001', light_point_002)

# ---- transforms, parenting, visibility, modifiers, constraints
ob_light.location = (-0.02556, 5.403, 4.474)
ob_cube.location = (-0.1, 0.5, 0.9)
_m = ob_cube.modifiers.new('Subdivision', 'SUBSURF')
_m.levels = 4
ob_meat.location = (-0.1, 0.5, 1.5)
_m = ob_meat.modifiers.new('Subdivision', 'SUBSURF')
_m.levels = 4
ob_plane.location = (-0.1, 0.5, 1.477)
_m = ob_plane.modifiers.new('Solidify', 'SOLIDIFY')
_m.thickness = 0.008
_m = ob_plane.modifiers.new('Auto Smooth', 'NODES')
_m.node_group = ng_auto_smooth
_gi = [s.identifier for s in ng_auto_smooth.interface.items_tree if s.item_type == 'SOCKET' and s.in_out == 'INPUT']
_m[_gi[1]] = 0.5236  # Angle
ob_cube_001.location = (-0.1, 0.5, 1.736)
ob_cube_001.rotation_euler = (-0.0, 3.142, -0.0)
_m = ob_cube_001.modifiers.new('Subdivision', 'SUBSURF')
_m.levels = 4
ob_light_001.location = (-3.346, -0.7943, 3.863)

# ---- collection membership
col_collection.objects.link(ob_light)
col_collection.objects.link(ob_cube)
col_collection.objects.link(ob_meat)
col_collection.objects.link(ob_plane)
col_collection.objects.link(ob_cube_001)
col_collection.objects.link(ob_light_001)

# ---- scene / render settings (as saved in the file)
scene.frame_start = 1; scene.frame_end = 250; scene.frame_set(50)
scene.render.engine = 'BLENDER_EEVEE_NEXT'
scene.cycles.sampling_pattern = 'TABULATED_SOBOL'
bpy.context.view_layer.update()

# ---- added for rendering (the .blend has no active camera): camera
cam_auto = bpy.data.cameras.new('AutoCamera')
cam_auto.lens = 50.0
cam_auto.sensor_width = 36.0
cam_auto.clip_end = 1000.0
ob_auto_camera = bpy.data.objects.new('AutoCamera', cam_auto)
scene.collection.objects.link(ob_auto_camera)
ob_auto_camera.location = (2.67749, -2.87344, 3.56671)
ob_auto_camera.rotation_euler = (1.09748, -7.21219e-08, 0.694738)
scene.camera = ob_auto_camera
bpy.context.view_layer.update()

